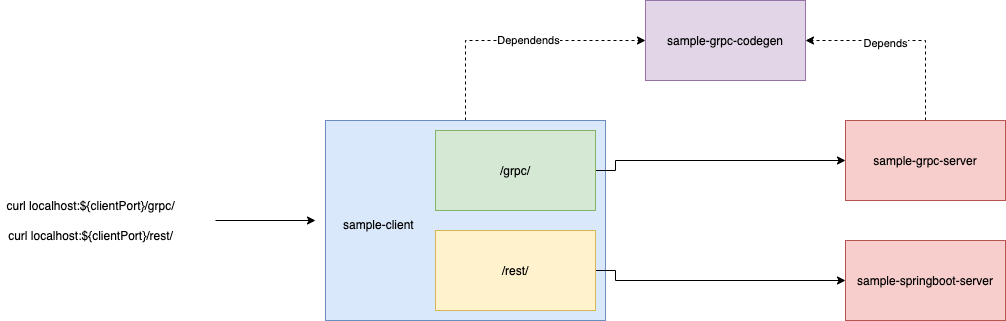

The diagram above was exported from draw.io. Its source (the exported page's mxGraphModel, read from the mxfile embedded in the PNG):
<mxGraphModel dx="2148" dy="777" grid="1" gridSize="10" guides="1" tooltips="1" connect="1" arrows="1" fold="1" page="1" pageScale="1" pageWidth="850" pageHeight="1100" math="0" shadow="0">
  <root>
    <mxCell id="0" />
    <mxCell id="1" parent="0" />
    <mxCell id="msAvKgV6gqSdSqs1OxUR-1" value="sample-grpc-codegen" style="rounded=0;whiteSpace=wrap;html=1;fillColor=#e1d5e7;strokeColor=#9673a6;" parent="1" vertex="1">
      <mxGeometry x="440" y="40" width="160" height="80" as="geometry" />
    </mxCell>
    <mxCell id="msAvKgV6gqSdSqs1OxUR-21" style="edgeStyle=orthogonalEdgeStyle;rounded=0;orthogonalLoop=1;jettySize=auto;html=1;exitX=0.5;exitY=0;exitDx=0;exitDy=0;entryX=1;entryY=0.5;entryDx=0;entryDy=0;dashed=1;" parent="1" source="msAvKgV6gqSdSqs1OxUR-2" target="msAvKgV6gqSdSqs1OxUR-1" edge="1">
      <mxGeometry relative="1" as="geometry" />
    </mxCell>
    <mxCell id="msAvKgV6gqSdSqs1OxUR-23" value="Depends" style="edgeLabel;html=1;align=center;verticalAlign=middle;resizable=0;points=[];" parent="msAvKgV6gqSdSqs1OxUR-21" vertex="1" connectable="0">
      <mxGeometry x="0.21" y="2" relative="1" as="geometry">
        <mxPoint as="offset" />
      </mxGeometry>
    </mxCell>
    <mxCell id="msAvKgV6gqSdSqs1OxUR-2" value="sample-grpc-server" style="rounded=0;whiteSpace=wrap;html=1;fillColor=#f8cecc;strokeColor=#b85450;" parent="1" vertex="1">
      <mxGeometry x="640" y="160" width="160" height="80" as="geometry" />
    </mxCell>
    <mxCell id="msAvKgV6gqSdSqs1OxUR-3" value="sample-springboot-server" style="rounded=0;whiteSpace=wrap;html=1;fillColor=#f8cecc;strokeColor=#b85450;" parent="1" vertex="1">
      <mxGeometry x="640" y="280" width="160" height="80" as="geometry" />
    </mxCell>
    <mxCell id="msAvKgV6gqSdSqs1OxUR-19" style="edgeStyle=orthogonalEdgeStyle;rounded=0;orthogonalLoop=1;jettySize=auto;html=1;exitX=0.5;exitY=0;exitDx=0;exitDy=0;entryX=0;entryY=0.5;entryDx=0;entryDy=0;dashed=1;" parent="1" source="msAvKgV6gqSdSqs1OxUR-4" target="msAvKgV6gqSdSqs1OxUR-1" edge="1">
      <mxGeometry relative="1" as="geometry" />
    </mxCell>
    <mxCell id="msAvKgV6gqSdSqs1OxUR-20" value="Dependends" style="edgeLabel;html=1;align=center;verticalAlign=middle;resizable=0;points=[];" parent="msAvKgV6gqSdSqs1OxUR-19" vertex="1" connectable="0">
      <mxGeometry x="0.0923" y="1" relative="1" as="geometry">
        <mxPoint as="offset" />
      </mxGeometry>
    </mxCell>
    <mxCell id="msAvKgV6gqSdSqs1OxUR-4" value="sample-client" style="rounded=0;whiteSpace=wrap;html=1;verticalAlign=middle;align=left;spacingLeft=16;spacingTop=8;fillColor=#dae8fc;strokeColor=#6c8ebf;" parent="1" vertex="1">
      <mxGeometry x="120" y="160" width="280" height="200" as="geometry" />
    </mxCell>
    <mxCell id="msAvKgV6gqSdSqs1OxUR-11" style="edgeStyle=orthogonalEdgeStyle;rounded=0;orthogonalLoop=1;jettySize=auto;html=1;exitX=1;exitY=0.5;exitDx=0;exitDy=0;entryX=0;entryY=0.5;entryDx=0;entryDy=0;" parent="1" source="msAvKgV6gqSdSqs1OxUR-6" target="msAvKgV6gqSdSqs1OxUR-2" edge="1">
      <mxGeometry relative="1" as="geometry">
        <Array as="points">
          <mxPoint x="410" y="210" />
          <mxPoint x="410" y="200" />
        </Array>
      </mxGeometry>
    </mxCell>
    <mxCell id="msAvKgV6gqSdSqs1OxUR-6" value="/grpc/" style="rounded=0;whiteSpace=wrap;html=1;fillColor=#d5e8d4;strokeColor=#82b366;" parent="1" vertex="1">
      <mxGeometry x="230" y="170" width="160" height="80" as="geometry" />
    </mxCell>
    <mxCell id="msAvKgV6gqSdSqs1OxUR-12" style="edgeStyle=orthogonalEdgeStyle;rounded=0;orthogonalLoop=1;jettySize=auto;html=1;exitX=1;exitY=0.5;exitDx=0;exitDy=0;entryX=0;entryY=0.5;entryDx=0;entryDy=0;" parent="1" source="msAvKgV6gqSdSqs1OxUR-8" target="msAvKgV6gqSdSqs1OxUR-3" edge="1">
      <mxGeometry relative="1" as="geometry">
        <Array as="points">
          <mxPoint x="410" y="310" />
          <mxPoint x="410" y="320" />
        </Array>
      </mxGeometry>
    </mxCell>
    <mxCell id="msAvKgV6gqSdSqs1OxUR-8" value="/rest/" style="rounded=0;whiteSpace=wrap;html=1;fillColor=#fff2cc;strokeColor=#d6b656;" parent="1" vertex="1">
      <mxGeometry x="230" y="270" width="160" height="80" as="geometry" />
    </mxCell>
    <mxCell id="msAvKgV6gqSdSqs1OxUR-15" value="curl localhost:${clientPort}/grpc/" style="text;html=1;align=center;verticalAlign=middle;resizable=0;points=[];autosize=1;" parent="1" vertex="1">
      <mxGeometry x="-205" y="235" width="180" height="20" as="geometry" />
    </mxCell>
    <mxCell id="msAvKgV6gqSdSqs1OxUR-17" value="curl localhost:${clientPort}/rest/" style="text;html=1;align=center;verticalAlign=middle;resizable=0;points=[];autosize=1;" parent="1" vertex="1">
      <mxGeometry x="-205" y="265" width="180" height="20" as="geometry" />
    </mxCell>
    <mxCell id="msAvKgV6gqSdSqs1OxUR-18" value="" style="endArrow=classic;html=1;" parent="1" edge="1">
      <mxGeometry width="50" height="50" relative="1" as="geometry">
        <mxPoint x="10" y="260" as="sourcePoint" />
        <mxPoint x="110" y="260" as="targetPoint" />
      </mxGeometry>
    </mxCell>
  </root>
</mxGraphModel>